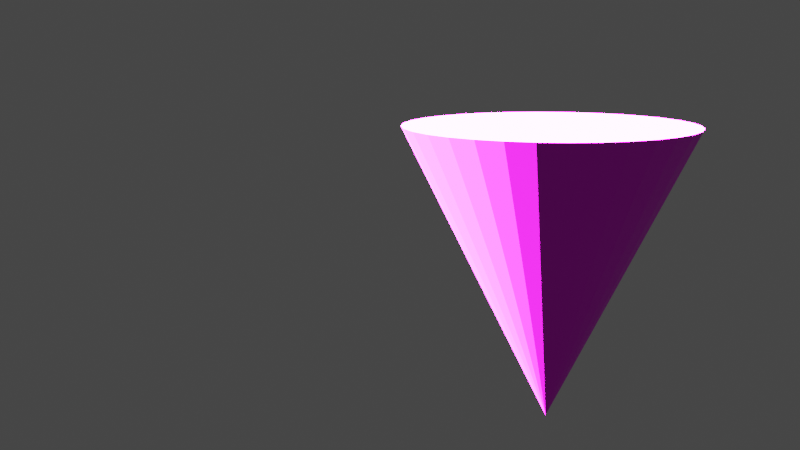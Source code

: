 # Source: chetah_cone.blend  (saved by Blender 3.4.6; exported with 4.5.12 LTS)
import bpy
from mathutils import Matrix  # noqa: F401  (used for matrix-valued properties, if any)

bpy.ops.wm.read_factory_settings(use_empty=True)
scene = bpy.context.scene
scene.name = 'Scene'

# ---- collections
col_collection = bpy.data.collections.new('Collection'); scene.collection.children.link(col_collection)

# ---- images (referenced by path relative to the original .blend; pixels are not part of the script)
import os
ASSET_DIR = os.environ.get("B2B_ASSET_DIR", "")  # directory of the original .blend (textures are referenced by path, not embedded)
HERE = os.path.dirname(os.path.abspath(__file__))  # packed textures are extracted next to this script under _unpacked/

def load_image(name, relpath, width, height, colorspace="sRGB"):
    """Load a texture the original file referenced (path relative to the .blend, or extracted next to this script)."""
    p = next((c for c in (os.path.join(HERE, relpath), os.path.join(ASSET_DIR, relpath)) if relpath and os.path.exists(c)), "")
    if p:
        img = bpy.data.images.load(p, check_existing=True)
        img.name = name
    else:  # same state as the original file: an image datablock whose file is absent (Cycles renders it pink)
        img = bpy.data.images.new(name, width, height)
        img.source = "FILE"
        img.filepath = "//" + (relpath or name)
    img.colorspace_settings.name = colorspace
    return img
img_cheetah_jpg = load_image('cheetah.jpg', 'cheetah.jpg', 1024, 1024, 'sRGB')

# ---- materials (node trees are filled in below, after node groups)
mat_cheetah_mat = bpy.data.materials.new('cheetah_mat')
mat_cheetah_mat.use_transparent_shadow = False

# ---- material node trees
mat_cheetah_mat.use_nodes = True; mat_cheetah_mat.node_tree.nodes.clear()
_N = mat_cheetah_mat.node_tree.nodes; _L = mat_cheetah_mat.node_tree.links
n0 = _N.new('ShaderNodeOutputMaterial'); n0.name = 'Material Output'; n0.location = (300, 300)
n1 = _N.new('ShaderNodeTexImage'); n1.name = 'Image Texture'; n1.location = (-280, 260)
n1.image = img_cheetah_jpg
n2 = _N.new('ShaderNodeBsdfPrincipled'); n2.name = 'Principled BSDF'; n2.location = (10, 300)
n2.distribution = 'GGX'
n2.subsurface_method = 'BURLEY'
n2.inputs[3].default_value = 1.45
n2.inputs[27].default_value = (0.0, 0.0, 0.0, 1.0)
n2.inputs[28].default_value = 1.0
_L.new(n2.outputs[0], n0.inputs[0])
_L.new(n1.outputs[0], n2.inputs[0])
n0.is_active_output = True

# ---- world
world_world = bpy.data.worlds.new('World'); scene.world = world_world
world_world.use_nodes = True; world_world.node_tree.nodes.clear()
_N = world_world.node_tree.nodes; _L = world_world.node_tree.links
n0 = _N.new('ShaderNodeOutputWorld'); n0.name = 'World Output'; n0.location = (300, 300)
n1 = _N.new('ShaderNodeBackground'); n1.name = 'Background'; n1.location = (10, 300)
n1.inputs[0].default_value = (0.05088, 0.05088, 0.05088, 1.0)
_L.new(n1.outputs[0], n0.inputs[0])
n0.is_active_output = True
world_world.color = (0.05088, 0.05088, 0.05088)
world_world.use_sun_shadow = False
world_world.sun_shadow_jitter_overblur = 0.0

# ---- cameras
cam_camera = bpy.data.cameras.new('Camera')
cam_camera.clip_end = 100.0
cam_camera.lens = 61.16
cam_camera.ortho_scale = 7.314
cam_camera.lens_unit = 'FOV'

# ---- lights
light_light = bpy.data.lights.new('Light', 'SUN')
light_light.transmission_factor = 0.0
light_light.angle = 0.1993
light_light.energy = 1000.0
light_light.shadow_soft_size = 3.52
light_light.shadow_cascade_max_distance = 1000.0

# ---- meshes
me_cone = bpy.data.meshes.new('Cone')
me_cone.from_pydata([(0.0, 1.0, -1.0), (0.1951, 0.9808, -1.0), (0.3827, 0.9239, -1.0), (0.5556, 0.8315, -1.0), (0.7071, 0.7071, -1.0), (0.8315, 0.5556, -1.0), (0.9239, 0.3827, -1.0), (0.9808, 0.1951, -1.0), (1.0, 7.55e-08, -1.0), (0.9808, -0.1951, -1.0), (0.9239, -0.3827, -1.0), (0.8315, -0.5556, -1.0), (0.7071, -0.7071, -1.0), (0.5556, -0.8315, -1.0), (0.3827, -0.9239, -1.0), (0.1951, -0.9808, -1.0), (-3.258e-07, -1.0, -1.0), (-0.1951, -0.9808, -1.0), (-0.3827, -0.9239, -1.0), (-0.5556, -0.8315, -1.0), (-0.7071, -0.7071, -1.0), (-0.8315, -0.5556, -1.0), (-0.9239, -0.3827, -1.0), (-0.9808, -0.1951, -1.0), (-1.0, 9.656e-07, -1.0), (-0.9808, 0.1951, -1.0), (-0.9239, 0.3827, -1.0), (-0.8315, 0.5556, -1.0), (-0.7071, 0.7071, -1.0), (-0.5556, 0.8315, -1.0), (-0.3827, 0.9239, -1.0), (-0.1951, 0.9808, -1.0), (0.0, 0.0, 1.0)], [], [(0, 32, 1), (1, 32, 2), (2, 32, 3), (3, 32, 4), (4, 32, 5), (5, 32, 6), (6, 32, 7), (7, 32, 8), (8, 32, 9), (9, 32, 10), (10, 32, 11), (11, 32, 12), (12, 32, 13), (13, 32, 14), (14, 32, 15), (15, 32, 16), (16, 32, 17), (17, 32, 18), (18, 32, 19), (19, 32, 20), (20, 32, 21), (21, 32, 22), (22, 32, 23), (23, 32, 24), (24, 32, 25), (25, 32, 26), (26, 32, 27), (27, 32, 28), (28, 32, 29), (29, 32, 30), (0, 1, 2, 3, 4, 5, 6, 7, 8, 9, 10, 11, 12, 13, 14, 15, 16, 17, 18, 19, 20, 21, 22, 23, 24, 25, 26, 27, 28, 29, 30, 31), (30, 32, 31), (31, 32, 0)])
_uv = me_cone.uv_layers.new(name='UVMap')
_uv.uv.foreach_set('vector', [0.499, 0.987, 0.499, 0.498, 0.5944, 0.9776, 0.5944, 0.9776, 0.499, 0.498, 0.6861, 0.9498, 0.6861, 0.9498, 0.499, 0.498, 0.7707, 0.9046, 0.7707, 0.9046, 0.499, 0.498, 0.8448, 0.8438, 0.8448, 0.8438, 0.499, 0.498, 0.9056, 0.7697, 0.9056, 0.7697, 0.499, 0.498, 0.9508, 0.6852, 0.9508, 0.6852, 0.499, 0.498, 0.9786, 0.5934, 0.9786, 0.5934, 0.499, 0.498, 0.988, 0.498, 0.988, 0.498, 0.499, 0.498, 0.9786, 0.4026, 0.9786, 0.4026, 0.499, 0.498, 0.9508, 0.3109, 0.9508, 0.3109, 0.499, 0.498, 0.9056, 0.2264, 0.9056, 0.2264, 0.499, 0.498, 0.8448, 0.1523, 0.8448, 0.1523, 0.499, 0.498, 0.7707, 0.09146, 0.7707, 0.09146, 0.499, 0.498, 0.6861, 0.04628, 0.6861, 0.04628, 0.499, 0.498, 0.5944, 0.01845, 0.5944, 0.01845, 0.499, 0.498, 0.499, 0.009054, 0.499, 0.009054, 0.499, 0.498, 0.4036, 0.01845, 0.4036, 0.01845, 0.499, 0.498, 0.3119, 0.04628, 0.3119, 0.04628, 0.499, 0.498, 0.2273, 0.09146, 0.2273, 0.09146, 0.499, 0.498, 0.1532, 0.1523, 0.1532, 0.1523, 0.499, 0.498, 0.0924, 0.2264, 0.0924, 0.2264, 0.499, 0.498, 0.04722, 0.3109, 0.04722, 0.3109, 0.499, 0.498, 0.01939, 0.4026, 0.01939, 0.4026, 0.499, 0.498, 0.009994, 0.498, 0.009994, 0.498, 0.499, 0.498, 0.01939, 0.5934, 0.01939, 0.5934, 0.499, 0.498, 0.04722, 0.6852, 0.04722, 0.6852, 0.499, 0.498, 0.0924, 0.7697, 0.0924, 0.7697, 0.499, 0.498, 0.1532, 0.8438, 0.1532, 0.8438, 0.499, 0.498, 0.2273, 0.9046, 0.2273, 0.9046, 0.499, 0.498, 0.3119, 0.9498, 0.503, 0.987, 0.5984, 0.9776, 0.6901, 0.9498, 0.7746, 0.9046, 0.8487, 0.8438, 0.9095, 0.7697, 0.9547, 0.6852, 0.9826, 0.5934, 0.992, 0.498, 0.9826, 0.4026, 0.9547, 0.3109, 0.9095, 0.2264, 0.8487, 0.1523, 0.7746, 0.09146, 0.6901, 0.04628, 0.5984, 0.01845, 0.503, 0.009054, 0.4076, 0.01845, 0.3158, 0.04628, 0.2313, 0.09146, 0.1572, 0.1523, 0.09638, 0.2264, 0.0512, 0.3109, 0.02337, 0.4026, 0.01397, 0.498, 0.02337, 0.5934, 0.0512, 0.6852, 0.09638, 0.7697, 0.1572, 0.8438, 0.2313, 0.9046, 0.3158, 0.9498, 0.4076, 0.9776, 0.3119, 0.9498, 0.499, 0.498, 0.4036, 0.9776, 0.4036, 0.9776, 0.499, 0.498, 0.499, 0.987])
me_cone.materials.append(mat_cheetah_mat)
me_cone.use_remesh_fix_poles = True
me_cone.use_remesh_preserve_attributes = False
me_cone.use_mirror_vertex_groups = False
me_cone.update()

# ---- objects
ob_light = bpy.data.objects.new('Light', light_light)
ob_camera = bpy.data.objects.new('Camera', cam_camera)
ob_cone = bpy.data.objects.new('Cone', me_cone)

# ---- transforms, parenting, visibility, modifiers, constraints
ob_light.location = (3.889, 1.345, 5.708)
ob_light.rotation_euler = (0.6503, 0.05522, 1.866)
ob_light.lock_rotations_4d = False
ob_light.empty_display_type = 'ARROWS'
ob_light.color = (0.0, 0.0, 0.0, 0.0)
ob_light.lineart.crease_threshold = 0.0
ob_camera.location = (1.0, 9.0, 1.92)
ob_camera.rotation_euler = (1.396, 8.742e-08, 3.142)
ob_camera.lock_rotations_4d = False
ob_camera.empty_display_type = 'ARROWS'
ob_camera.color = (0.0, 0.0, 0.0, 0.0)
ob_camera.display_type = 'WIRE'
ob_camera.lineart.crease_threshold = 0.0
ob_cone.location = (0.0, 0.0, 0.0)
ob_cone.rotation_euler = (3.142, -0.0, 0.0)
ob_cone.lineart.crease_threshold = 0.0

# ---- collection membership
col_collection.objects.link(ob_light)
col_collection.objects.link(ob_camera)
col_collection.objects.link(ob_cone)

# ---- scene / render settings (as saved in the file)
scene.camera = ob_camera
scene.frame_start = 1; scene.frame_end = 250; scene.frame_set(1)
scene.render.engine = 'BLENDER_EEVEE_NEXT'
scene.cycles.use_denoising = False
scene.cycles.samples = 128
scene.cycles.sampling_pattern = 'TABULATED_SOBOL'
scene.cycles.use_adaptive_sampling = False
scene.cycles.use_light_tree = False
scene.view_settings.view_transform = 'Filmic'
bpy.context.view_layer.update()
